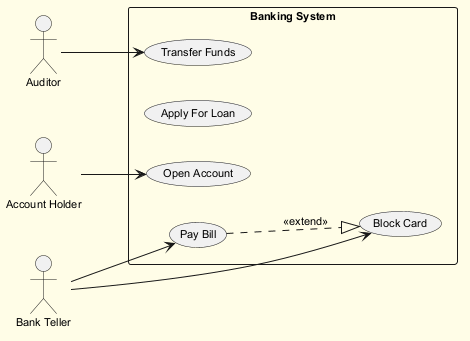

The diagram above was rendered by PlantUML. Its source (embedded in the PNG):
@startuml
skinparam backgroundColor #FFFDE7
skinparam classBackgroundColor #FFF9C4
skinparam classBorderColor #F57F17
skinparam defaultFontSize 11
left to right direction
actor "Account Holder" as AccountHolder
actor "Bank Teller" as BankTeller
actor "Auditor" as Auditor
rectangle "Banking System" {
  usecase "Pay Bill" as UC_PayBill
  usecase "Apply For Loan" as UC_ApplyForLoan
  usecase "Transfer Funds" as UC_TransferFunds
  usecase "Open Account" as UC_OpenAccount
  usecase "Block Card" as UC_BlockCard
}
AccountHolder --> UC_OpenAccount
BankTeller --> UC_PayBill
BankTeller --> UC_BlockCard
Auditor --> UC_TransferFunds
UC_PayBill ..|> UC_BlockCard : <<extend>>
@enduml